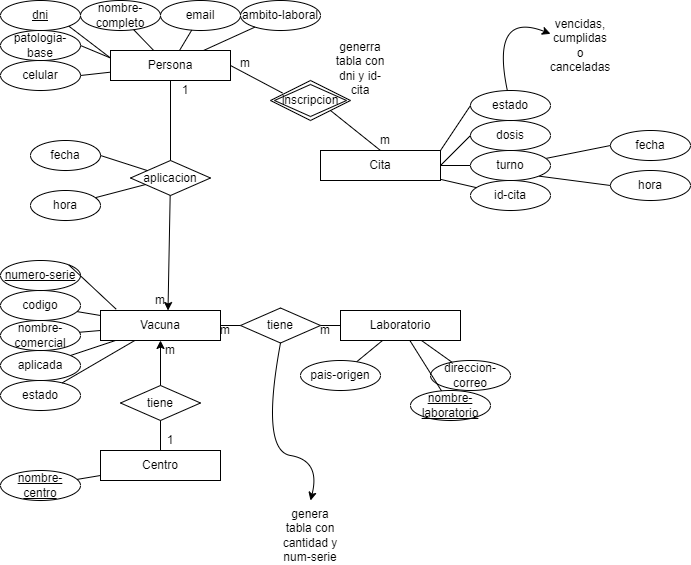

The diagram above was exported from draw.io. Its source (the exported page's mxGraphModel, read from the mxfile embedded in the PNG):
<mxGraphModel dx="1385" dy="564" grid="1" gridSize="10" guides="1" tooltips="1" connect="1" arrows="1" fold="1" page="1" pageScale="1" pageWidth="850" pageHeight="1100" math="0" shadow="0" extFonts="Permanent Marker^https://fonts.googleapis.com/css?family=Permanent+Marker">
  <root>
    <mxCell id="0" />
    <mxCell id="1" parent="0" />
    <mxCell id="wSNn4-nixomE_8_gm748-1" value="Persona" style="rounded=0;whiteSpace=wrap;html=1;" vertex="1" parent="1">
      <mxGeometry x="110" y="50" width="120" height="30" as="geometry" />
    </mxCell>
    <mxCell id="wSNn4-nixomE_8_gm748-2" value="Centro" style="rounded=0;whiteSpace=wrap;html=1;" vertex="1" parent="1">
      <mxGeometry x="100" y="450" width="120" height="30" as="geometry" />
    </mxCell>
    <mxCell id="wSNn4-nixomE_8_gm748-3" value="Cita" style="rounded=0;whiteSpace=wrap;html=1;" vertex="1" parent="1">
      <mxGeometry x="320" y="150" width="120" height="30" as="geometry" />
    </mxCell>
    <mxCell id="wSNn4-nixomE_8_gm748-4" value="Vacuna" style="rounded=0;whiteSpace=wrap;html=1;" vertex="1" parent="1">
      <mxGeometry x="100" y="310" width="120" height="30" as="geometry" />
    </mxCell>
    <mxCell id="wSNn4-nixomE_8_gm748-5" value="Laboratorio" style="rounded=0;whiteSpace=wrap;html=1;" vertex="1" parent="1">
      <mxGeometry x="340" y="310" width="120" height="30" as="geometry" />
    </mxCell>
    <mxCell id="wSNn4-nixomE_8_gm748-10" value="celular" style="ellipse;whiteSpace=wrap;html=1;" vertex="1" parent="1">
      <mxGeometry y="60" width="80" height="30" as="geometry" />
    </mxCell>
    <mxCell id="wSNn4-nixomE_8_gm748-11" value="patologia-base" style="ellipse;whiteSpace=wrap;html=1;" vertex="1" parent="1">
      <mxGeometry y="30" width="80" height="30" as="geometry" />
    </mxCell>
    <mxCell id="wSNn4-nixomE_8_gm748-12" value="ambito-laboral" style="ellipse;whiteSpace=wrap;html=1;" vertex="1" parent="1">
      <mxGeometry x="240" width="80" height="30" as="geometry" />
    </mxCell>
    <mxCell id="wSNn4-nixomE_8_gm748-13" value="email" style="ellipse;whiteSpace=wrap;html=1;" vertex="1" parent="1">
      <mxGeometry x="160" width="80" height="30" as="geometry" />
    </mxCell>
    <mxCell id="wSNn4-nixomE_8_gm748-14" value="nombre-completo" style="ellipse;whiteSpace=wrap;html=1;" vertex="1" parent="1">
      <mxGeometry x="80" width="80" height="30" as="geometry" />
    </mxCell>
    <mxCell id="wSNn4-nixomE_8_gm748-15" value="&lt;u&gt;dni&lt;/u&gt;" style="ellipse;whiteSpace=wrap;html=1;" vertex="1" parent="1">
      <mxGeometry width="80" height="30" as="geometry" />
    </mxCell>
    <mxCell id="wSNn4-nixomE_8_gm748-17" value="aplicada" style="ellipse;whiteSpace=wrap;html=1;" vertex="1" parent="1">
      <mxGeometry y="350" width="80" height="30" as="geometry" />
    </mxCell>
    <mxCell id="wSNn4-nixomE_8_gm748-18" value="nombre-comercial" style="ellipse;whiteSpace=wrap;html=1;" vertex="1" parent="1">
      <mxGeometry y="320" width="80" height="30" as="geometry" />
    </mxCell>
    <mxCell id="wSNn4-nixomE_8_gm748-19" value="codigo" style="ellipse;whiteSpace=wrap;html=1;" vertex="1" parent="1">
      <mxGeometry y="290" width="80" height="30" as="geometry" />
    </mxCell>
    <mxCell id="wSNn4-nixomE_8_gm748-20" value="&lt;u&gt;numero-serie&lt;/u&gt;" style="ellipse;whiteSpace=wrap;html=1;" vertex="1" parent="1">
      <mxGeometry y="260" width="80" height="30" as="geometry" />
    </mxCell>
    <mxCell id="wSNn4-nixomE_8_gm748-21" value="direccion-correo" style="ellipse;whiteSpace=wrap;html=1;" vertex="1" parent="1">
      <mxGeometry x="430" y="360" width="80" height="30" as="geometry" />
    </mxCell>
    <mxCell id="wSNn4-nixomE_8_gm748-22" value="&lt;u&gt;nombre-laboratorio&lt;/u&gt;" style="ellipse;whiteSpace=wrap;html=1;" vertex="1" parent="1">
      <mxGeometry x="410" y="390" width="80" height="30" as="geometry" />
    </mxCell>
    <mxCell id="wSNn4-nixomE_8_gm748-24" value="pais-origen" style="ellipse;whiteSpace=wrap;html=1;" vertex="1" parent="1">
      <mxGeometry x="300" y="360" width="80" height="30" as="geometry" />
    </mxCell>
    <mxCell id="wSNn4-nixomE_8_gm748-25" value="&lt;u&gt;nombre-centro&lt;/u&gt;" style="ellipse;whiteSpace=wrap;html=1;" vertex="1" parent="1">
      <mxGeometry y="470" width="80" height="30" as="geometry" />
    </mxCell>
    <mxCell id="wSNn4-nixomE_8_gm748-31" value="dosis" style="ellipse;whiteSpace=wrap;html=1;" vertex="1" parent="1">
      <mxGeometry x="470" y="120" width="80" height="30" as="geometry" />
    </mxCell>
    <mxCell id="wSNn4-nixomE_8_gm748-32" value="estado" style="ellipse;whiteSpace=wrap;html=1;" vertex="1" parent="1">
      <mxGeometry x="470" y="90" width="80" height="30" as="geometry" />
    </mxCell>
    <mxCell id="wSNn4-nixomE_8_gm748-34" value="hora" style="ellipse;whiteSpace=wrap;html=1;" vertex="1" parent="1">
      <mxGeometry x="610" y="170" width="80" height="30" as="geometry" />
    </mxCell>
    <mxCell id="wSNn4-nixomE_8_gm748-35" value="fecha" style="ellipse;whiteSpace=wrap;html=1;" vertex="1" parent="1">
      <mxGeometry x="610" y="130" width="80" height="30" as="geometry" />
    </mxCell>
    <mxCell id="wSNn4-nixomE_8_gm748-38" value="inscripcion" style="shape=rhombus;double=1;perimeter=rhombusPerimeter;whiteSpace=wrap;html=1;align=center;" vertex="1" parent="1">
      <mxGeometry x="270" y="80" width="80" height="40" as="geometry" />
    </mxCell>
    <mxCell id="wSNn4-nixomE_8_gm748-40" value="aplicacion" style="rhombus;whiteSpace=wrap;html=1;" vertex="1" parent="1">
      <mxGeometry x="130" y="160" width="80" height="35" as="geometry" />
    </mxCell>
    <mxCell id="wSNn4-nixomE_8_gm748-41" value="fecha" style="ellipse;whiteSpace=wrap;html=1;" vertex="1" parent="1">
      <mxGeometry x="30" y="140" width="70" height="30" as="geometry" />
    </mxCell>
    <mxCell id="wSNn4-nixomE_8_gm748-42" value="tiene" style="rhombus;whiteSpace=wrap;html=1;" vertex="1" parent="1">
      <mxGeometry x="120" y="385" width="80" height="35" as="geometry" />
    </mxCell>
    <mxCell id="wSNn4-nixomE_8_gm748-43" value="tiene" style="rhombus;whiteSpace=wrap;html=1;" vertex="1" parent="1">
      <mxGeometry x="240" y="307.5" width="80" height="35" as="geometry" />
    </mxCell>
    <mxCell id="wSNn4-nixomE_8_gm748-44" value="" style="endArrow=classic;html=1;rounded=0;entryX=0.75;entryY=1;entryDx=0;entryDy=0;" edge="1" parent="1" source="wSNn4-nixomE_8_gm748-40" target="wSNn4-nixomE_8_gm748-99">
      <mxGeometry width="50" height="50" relative="1" as="geometry">
        <mxPoint x="170" y="190" as="sourcePoint" />
        <mxPoint x="170" y="80" as="targetPoint" />
      </mxGeometry>
    </mxCell>
    <mxCell id="wSNn4-nixomE_8_gm748-45" value="" style="endArrow=none;html=1;rounded=0;exitX=0.5;exitY=1;exitDx=0;exitDy=0;entryX=0.5;entryY=0;entryDx=0;entryDy=0;" edge="1" parent="1" source="wSNn4-nixomE_8_gm748-1" target="wSNn4-nixomE_8_gm748-40">
      <mxGeometry width="50" height="50" relative="1" as="geometry">
        <mxPoint x="310" y="200" as="sourcePoint" />
        <mxPoint x="250" y="250" as="targetPoint" />
      </mxGeometry>
    </mxCell>
    <mxCell id="wSNn4-nixomE_8_gm748-47" value="" style="endArrow=classic;html=1;rounded=0;exitX=0.5;exitY=0;exitDx=0;exitDy=0;entryX=0.5;entryY=1;entryDx=0;entryDy=0;" edge="1" parent="1" source="wSNn4-nixomE_8_gm748-42" target="wSNn4-nixomE_8_gm748-4">
      <mxGeometry width="50" height="50" relative="1" as="geometry">
        <mxPoint x="240" y="260" as="sourcePoint" />
        <mxPoint x="290" y="210" as="targetPoint" />
      </mxGeometry>
    </mxCell>
    <mxCell id="wSNn4-nixomE_8_gm748-48" value="" style="endArrow=none;html=1;rounded=0;exitX=1;exitY=0.5;exitDx=0;exitDy=0;entryX=0;entryY=0.5;entryDx=0;entryDy=0;" edge="1" parent="1" source="wSNn4-nixomE_8_gm748-4" target="wSNn4-nixomE_8_gm748-43">
      <mxGeometry width="50" height="50" relative="1" as="geometry">
        <mxPoint x="240" y="260" as="sourcePoint" />
        <mxPoint x="290" y="210" as="targetPoint" />
      </mxGeometry>
    </mxCell>
    <mxCell id="wSNn4-nixomE_8_gm748-49" value="" style="endArrow=none;html=1;rounded=0;exitX=0;exitY=0.5;exitDx=0;exitDy=0;entryX=1;entryY=0.5;entryDx=0;entryDy=0;" edge="1" parent="1" source="wSNn4-nixomE_8_gm748-5" target="wSNn4-nixomE_8_gm748-43">
      <mxGeometry width="50" height="50" relative="1" as="geometry">
        <mxPoint x="230.0000000000001" y="335" as="sourcePoint" />
        <mxPoint x="320" y="330" as="targetPoint" />
      </mxGeometry>
    </mxCell>
    <mxCell id="wSNn4-nixomE_8_gm748-53" value="" style="endArrow=none;html=1;rounded=0;entryX=1;entryY=0.5;entryDx=0;entryDy=0;exitX=0.15;exitY=0.313;exitDx=0;exitDy=0;exitPerimeter=0;" edge="1" parent="1" source="wSNn4-nixomE_8_gm748-38" target="wSNn4-nixomE_8_gm748-1">
      <mxGeometry width="50" height="50" relative="1" as="geometry">
        <mxPoint x="240" y="260" as="sourcePoint" />
        <mxPoint x="290" y="210" as="targetPoint" />
      </mxGeometry>
    </mxCell>
    <mxCell id="wSNn4-nixomE_8_gm748-54" value="" style="endArrow=none;html=1;rounded=0;entryX=1;entryY=1;entryDx=0;entryDy=0;exitX=0.5;exitY=0;exitDx=0;exitDy=0;" edge="1" parent="1" source="wSNn4-nixomE_8_gm748-3" target="wSNn4-nixomE_8_gm748-38">
      <mxGeometry width="50" height="50" relative="1" as="geometry">
        <mxPoint x="380" y="140" as="sourcePoint" />
        <mxPoint x="290" y="210" as="targetPoint" />
      </mxGeometry>
    </mxCell>
    <mxCell id="wSNn4-nixomE_8_gm748-55" value="" style="endArrow=none;html=1;rounded=0;entryX=0;entryY=0.5;entryDx=0;entryDy=0;exitX=1;exitY=0;exitDx=0;exitDy=0;" edge="1" parent="1" source="wSNn4-nixomE_8_gm748-3" target="wSNn4-nixomE_8_gm748-32">
      <mxGeometry width="50" height="50" relative="1" as="geometry">
        <mxPoint x="290" y="260" as="sourcePoint" />
        <mxPoint x="340" y="210" as="targetPoint" />
      </mxGeometry>
    </mxCell>
    <mxCell id="wSNn4-nixomE_8_gm748-59" value="" style="endArrow=none;html=1;rounded=0;exitX=1;exitY=0.5;exitDx=0;exitDy=0;" edge="1" parent="1" source="wSNn4-nixomE_8_gm748-3" target="wSNn4-nixomE_8_gm748-106">
      <mxGeometry width="50" height="50" relative="1" as="geometry">
        <mxPoint x="440" y="240" as="sourcePoint" />
        <mxPoint x="470.0000000000002" y="165.0000000000001" as="targetPoint" />
      </mxGeometry>
    </mxCell>
    <mxCell id="wSNn4-nixomE_8_gm748-60" value="" style="endArrow=none;html=1;rounded=0;entryX=0;entryY=0.5;entryDx=0;entryDy=0;exitX=1;exitY=0.5;exitDx=0;exitDy=0;" edge="1" parent="1" source="wSNn4-nixomE_8_gm748-3" target="wSNn4-nixomE_8_gm748-31">
      <mxGeometry width="50" height="50" relative="1" as="geometry">
        <mxPoint x="340.0000000000001" y="310" as="sourcePoint" />
        <mxPoint x="390.0000000000001" y="260" as="targetPoint" />
      </mxGeometry>
    </mxCell>
    <mxCell id="wSNn4-nixomE_8_gm748-61" value="" style="endArrow=none;html=1;rounded=0;exitX=0;exitY=0.5;exitDx=0;exitDy=0;" edge="1" parent="1" source="wSNn4-nixomE_8_gm748-35" target="wSNn4-nixomE_8_gm748-106">
      <mxGeometry width="50" height="50" relative="1" as="geometry">
        <mxPoint x="380" y="260" as="sourcePoint" />
        <mxPoint x="550.0000000000002" y="165.0000000000001" as="targetPoint" />
      </mxGeometry>
    </mxCell>
    <mxCell id="wSNn4-nixomE_8_gm748-62" value="" style="endArrow=none;html=1;rounded=0;entryX=0;entryY=0.5;entryDx=0;entryDy=0;exitX=1;exitY=1;exitDx=0;exitDy=0;" edge="1" parent="1" source="wSNn4-nixomE_8_gm748-106" target="wSNn4-nixomE_8_gm748-34">
      <mxGeometry width="50" height="50" relative="1" as="geometry">
        <mxPoint x="550.0000000000002" y="165.0000000000001" as="sourcePoint" />
        <mxPoint x="400.0000000000001" y="270" as="targetPoint" />
      </mxGeometry>
    </mxCell>
    <mxCell id="wSNn4-nixomE_8_gm748-63" value="" style="endArrow=none;html=1;rounded=0;entryX=1;entryY=0.5;entryDx=0;entryDy=0;exitX=0;exitY=0.25;exitDx=0;exitDy=0;" edge="1" parent="1" source="wSNn4-nixomE_8_gm748-1" target="wSNn4-nixomE_8_gm748-11">
      <mxGeometry width="50" height="50" relative="1" as="geometry">
        <mxPoint x="360.0000000000001" y="330" as="sourcePoint" />
        <mxPoint x="410.0000000000001" y="280" as="targetPoint" />
      </mxGeometry>
    </mxCell>
    <mxCell id="wSNn4-nixomE_8_gm748-64" value="" style="endArrow=none;html=1;rounded=0;entryX=1;entryY=1;entryDx=0;entryDy=0;exitX=0;exitY=0.25;exitDx=0;exitDy=0;" edge="1" parent="1" source="wSNn4-nixomE_8_gm748-1" target="wSNn4-nixomE_8_gm748-15">
      <mxGeometry width="50" height="50" relative="1" as="geometry">
        <mxPoint x="370.0000000000001" y="340" as="sourcePoint" />
        <mxPoint x="420.0000000000001" y="290" as="targetPoint" />
      </mxGeometry>
    </mxCell>
    <mxCell id="wSNn4-nixomE_8_gm748-65" value="" style="endArrow=none;html=1;rounded=0;exitX=0.36;exitY=0;exitDx=0;exitDy=0;exitPerimeter=0;" edge="1" parent="1" source="wSNn4-nixomE_8_gm748-1" target="wSNn4-nixomE_8_gm748-14">
      <mxGeometry width="50" height="50" relative="1" as="geometry">
        <mxPoint x="380.0000000000001" y="350" as="sourcePoint" />
        <mxPoint x="430.0000000000001" y="300" as="targetPoint" />
      </mxGeometry>
    </mxCell>
    <mxCell id="wSNn4-nixomE_8_gm748-66" value="" style="endArrow=none;html=1;rounded=0;" edge="1" parent="1" source="wSNn4-nixomE_8_gm748-1" target="wSNn4-nixomE_8_gm748-13">
      <mxGeometry width="50" height="50" relative="1" as="geometry">
        <mxPoint x="390.0000000000001" y="360" as="sourcePoint" />
        <mxPoint x="440.0000000000001" y="310" as="targetPoint" />
      </mxGeometry>
    </mxCell>
    <mxCell id="wSNn4-nixomE_8_gm748-67" value="" style="endArrow=none;html=1;rounded=0;" edge="1" parent="1" source="wSNn4-nixomE_8_gm748-1" target="wSNn4-nixomE_8_gm748-12">
      <mxGeometry width="50" height="50" relative="1" as="geometry">
        <mxPoint x="400.0000000000001" y="370" as="sourcePoint" />
        <mxPoint x="450.0000000000001" y="320" as="targetPoint" />
      </mxGeometry>
    </mxCell>
    <mxCell id="wSNn4-nixomE_8_gm748-68" value="" style="endArrow=none;html=1;rounded=0;entryX=1;entryY=0.5;entryDx=0;entryDy=0;" edge="1" parent="1" source="wSNn4-nixomE_8_gm748-1" target="wSNn4-nixomE_8_gm748-10">
      <mxGeometry width="50" height="50" relative="1" as="geometry">
        <mxPoint x="410.0000000000001" y="380" as="sourcePoint" />
        <mxPoint x="460.0000000000001" y="330" as="targetPoint" />
      </mxGeometry>
    </mxCell>
    <mxCell id="wSNn4-nixomE_8_gm748-69" value="" style="endArrow=none;html=1;rounded=0;entryX=1;entryY=0.5;entryDx=0;entryDy=0;" edge="1" parent="1" source="wSNn4-nixomE_8_gm748-40" target="wSNn4-nixomE_8_gm748-41">
      <mxGeometry width="50" height="50" relative="1" as="geometry">
        <mxPoint x="140" y="178" as="sourcePoint" />
        <mxPoint x="470.0000000000001" y="340" as="targetPoint" />
      </mxGeometry>
    </mxCell>
    <mxCell id="wSNn4-nixomE_8_gm748-71" value="" style="endArrow=none;html=1;rounded=0;entryX=1;entryY=0;entryDx=0;entryDy=0;exitX=0.131;exitY=-0.042;exitDx=0;exitDy=0;exitPerimeter=0;" edge="1" parent="1" source="wSNn4-nixomE_8_gm748-4" target="wSNn4-nixomE_8_gm748-20">
      <mxGeometry width="50" height="50" relative="1" as="geometry">
        <mxPoint x="440.0000000000001" y="410" as="sourcePoint" />
        <mxPoint x="490.0000000000001" y="360" as="targetPoint" />
      </mxGeometry>
    </mxCell>
    <mxCell id="wSNn4-nixomE_8_gm748-72" value="" style="endArrow=none;html=1;rounded=0;" edge="1" parent="1" source="wSNn4-nixomE_8_gm748-4" target="wSNn4-nixomE_8_gm748-18">
      <mxGeometry width="50" height="50" relative="1" as="geometry">
        <mxPoint x="450.0000000000001" y="420" as="sourcePoint" />
        <mxPoint x="500.0000000000001" y="370" as="targetPoint" />
      </mxGeometry>
    </mxCell>
    <mxCell id="wSNn4-nixomE_8_gm748-73" value="" style="endArrow=none;html=1;rounded=0;" edge="1" parent="1" source="wSNn4-nixomE_8_gm748-4" target="wSNn4-nixomE_8_gm748-17">
      <mxGeometry width="50" height="50" relative="1" as="geometry">
        <mxPoint x="460.0000000000001" y="430" as="sourcePoint" />
        <mxPoint x="510.0000000000001" y="380" as="targetPoint" />
      </mxGeometry>
    </mxCell>
    <mxCell id="wSNn4-nixomE_8_gm748-74" value="" style="endArrow=none;html=1;rounded=0;" edge="1" parent="1" source="wSNn4-nixomE_8_gm748-4" target="wSNn4-nixomE_8_gm748-19">
      <mxGeometry width="50" height="50" relative="1" as="geometry">
        <mxPoint x="470.0000000000001" y="440" as="sourcePoint" />
        <mxPoint x="520.0000000000001" y="390" as="targetPoint" />
      </mxGeometry>
    </mxCell>
    <mxCell id="wSNn4-nixomE_8_gm748-78" value="" style="endArrow=none;html=1;rounded=0;" edge="1" parent="1" source="wSNn4-nixomE_8_gm748-2" target="wSNn4-nixomE_8_gm748-25">
      <mxGeometry width="50" height="50" relative="1" as="geometry">
        <mxPoint x="480.0000000000001" y="450" as="sourcePoint" />
        <mxPoint x="530.0000000000001" y="400" as="targetPoint" />
      </mxGeometry>
    </mxCell>
    <mxCell id="wSNn4-nixomE_8_gm748-81" value="" style="endArrow=none;html=1;rounded=0;" edge="1" parent="1" source="wSNn4-nixomE_8_gm748-22" target="wSNn4-nixomE_8_gm748-5">
      <mxGeometry width="50" height="50" relative="1" as="geometry">
        <mxPoint x="450" y="410" as="sourcePoint" />
        <mxPoint x="560.0000000000001" y="430" as="targetPoint" />
      </mxGeometry>
    </mxCell>
    <mxCell id="wSNn4-nixomE_8_gm748-82" value="" style="endArrow=none;html=1;rounded=0;" edge="1" parent="1" source="wSNn4-nixomE_8_gm748-21" target="wSNn4-nixomE_8_gm748-5">
      <mxGeometry width="50" height="50" relative="1" as="geometry">
        <mxPoint x="520.0000000000001" y="490" as="sourcePoint" />
        <mxPoint x="570.0000000000001" y="440" as="targetPoint" />
      </mxGeometry>
    </mxCell>
    <mxCell id="wSNn4-nixomE_8_gm748-83" value="" style="endArrow=none;html=1;rounded=0;" edge="1" parent="1" source="wSNn4-nixomE_8_gm748-24" target="wSNn4-nixomE_8_gm748-5">
      <mxGeometry width="50" height="50" relative="1" as="geometry">
        <mxPoint x="530.0000000000001" y="500" as="sourcePoint" />
        <mxPoint x="580.0000000000001" y="450" as="targetPoint" />
      </mxGeometry>
    </mxCell>
    <mxCell id="wSNn4-nixomE_8_gm748-94" value="1" style="text;html=1;strokeColor=none;fillColor=none;align=center;verticalAlign=middle;whiteSpace=wrap;rounded=0;" vertex="1" parent="1">
      <mxGeometry x="160" y="430" width="20" height="20" as="geometry" />
    </mxCell>
    <mxCell id="wSNn4-nixomE_8_gm748-95" value="m" style="text;html=1;strokeColor=none;fillColor=none;align=center;verticalAlign=middle;whiteSpace=wrap;rounded=0;" vertex="1" parent="1">
      <mxGeometry x="160" y="340" width="20" height="20" as="geometry" />
    </mxCell>
    <mxCell id="wSNn4-nixomE_8_gm748-96" value="m" style="text;html=1;strokeColor=none;fillColor=none;align=center;verticalAlign=middle;whiteSpace=wrap;rounded=0;" vertex="1" parent="1">
      <mxGeometry x="370" y="130" width="30" height="20" as="geometry" />
    </mxCell>
    <mxCell id="wSNn4-nixomE_8_gm748-97" value="m" style="text;html=1;strokeColor=none;fillColor=none;align=center;verticalAlign=middle;whiteSpace=wrap;rounded=0;" vertex="1" parent="1">
      <mxGeometry x="230" y="52.5" width="30" height="20" as="geometry" />
    </mxCell>
    <mxCell id="wSNn4-nixomE_8_gm748-98" value="1" style="text;html=1;strokeColor=none;fillColor=none;align=center;verticalAlign=middle;whiteSpace=wrap;rounded=0;" vertex="1" parent="1">
      <mxGeometry x="170" y="80" width="30" height="20" as="geometry" />
    </mxCell>
    <mxCell id="wSNn4-nixomE_8_gm748-99" value="m" style="text;html=1;strokeColor=none;fillColor=none;align=center;verticalAlign=middle;whiteSpace=wrap;rounded=0;" vertex="1" parent="1">
      <mxGeometry x="145" y="290" width="30" height="20" as="geometry" />
    </mxCell>
    <mxCell id="wSNn4-nixomE_8_gm748-100" value="m" style="text;html=1;strokeColor=none;fillColor=none;align=center;verticalAlign=middle;whiteSpace=wrap;rounded=0;" vertex="1" parent="1">
      <mxGeometry x="210" y="320" width="30" height="20" as="geometry" />
    </mxCell>
    <mxCell id="wSNn4-nixomE_8_gm748-101" value="m" style="text;html=1;strokeColor=none;fillColor=none;align=center;verticalAlign=middle;whiteSpace=wrap;rounded=0;" vertex="1" parent="1">
      <mxGeometry x="310" y="320" width="30" height="20" as="geometry" />
    </mxCell>
    <mxCell id="wSNn4-nixomE_8_gm748-104" value="hora" style="ellipse;whiteSpace=wrap;html=1;" vertex="1" parent="1">
      <mxGeometry x="30" y="190" width="70" height="30" as="geometry" />
    </mxCell>
    <mxCell id="wSNn4-nixomE_8_gm748-105" value="" style="endArrow=none;html=1;rounded=0;" edge="1" parent="1" source="wSNn4-nixomE_8_gm748-40" target="wSNn4-nixomE_8_gm748-104">
      <mxGeometry width="50" height="50" relative="1" as="geometry">
        <mxPoint x="156.9411764705883" y="180.08823529411768" as="sourcePoint" />
        <mxPoint x="110" y="164.9999999999999" as="targetPoint" />
      </mxGeometry>
    </mxCell>
    <mxCell id="wSNn4-nixomE_8_gm748-106" value="turno" style="ellipse;whiteSpace=wrap;html=1;" vertex="1" parent="1">
      <mxGeometry x="470" y="150" width="80" height="30" as="geometry" />
    </mxCell>
    <mxCell id="wSNn4-nixomE_8_gm748-108" value="" style="endArrow=none;html=1;rounded=0;entryX=0;entryY=1;entryDx=0;entryDy=0;" edge="1" parent="1" source="wSNn4-nixomE_8_gm748-42" target="wSNn4-nixomE_8_gm748-94">
      <mxGeometry width="50" height="50" relative="1" as="geometry">
        <mxPoint x="160" y="410" as="sourcePoint" />
        <mxPoint x="180" y="170.0000000000001" as="targetPoint" />
      </mxGeometry>
    </mxCell>
    <mxCell id="wSNn4-nixomE_8_gm748-109" value="genera tabla con cantidad y num-serie" style="text;html=1;strokeColor=none;fillColor=none;align=center;verticalAlign=middle;whiteSpace=wrap;rounded=0;" vertex="1" parent="1">
      <mxGeometry x="280" y="520" width="60" height="30" as="geometry" />
    </mxCell>
    <mxCell id="wSNn4-nixomE_8_gm748-111" value="" style="curved=1;endArrow=classic;html=1;rounded=0;exitX=0.5;exitY=1;exitDx=0;exitDy=0;" edge="1" parent="1" source="wSNn4-nixomE_8_gm748-43">
      <mxGeometry width="50" height="50" relative="1" as="geometry">
        <mxPoint x="320" y="510" as="sourcePoint" />
        <mxPoint x="310" y="500" as="targetPoint" />
        <Array as="points">
          <mxPoint x="260" y="450" />
          <mxPoint x="320" y="460" />
        </Array>
      </mxGeometry>
    </mxCell>
    <mxCell id="wSNn4-nixomE_8_gm748-113" value="generra tabla con dni y id-cita" style="text;html=1;strokeColor=none;fillColor=none;align=center;verticalAlign=middle;whiteSpace=wrap;rounded=0;" vertex="1" parent="1">
      <mxGeometry x="330" y="52.5" width="60" height="30" as="geometry" />
    </mxCell>
    <mxCell id="wSNn4-nixomE_8_gm748-115" value="vencidas, cumplidas o canceladas" style="text;html=1;strokeColor=none;fillColor=none;align=center;verticalAlign=middle;whiteSpace=wrap;rounded=0;" vertex="1" parent="1">
      <mxGeometry x="550" y="30" width="60" height="30" as="geometry" />
    </mxCell>
    <mxCell id="wSNn4-nixomE_8_gm748-116" value="" style="curved=1;endArrow=classic;html=1;rounded=0;" edge="1" parent="1" source="wSNn4-nixomE_8_gm748-32" target="wSNn4-nixomE_8_gm748-115">
      <mxGeometry width="50" height="50" relative="1" as="geometry">
        <mxPoint x="320" y="100" as="sourcePoint" />
        <mxPoint x="370" y="50" as="targetPoint" />
        <Array as="points">
          <mxPoint x="490" y="10" />
        </Array>
      </mxGeometry>
    </mxCell>
    <mxCell id="wSNn4-nixomE_8_gm748-118" value="id-cita" style="ellipse;whiteSpace=wrap;html=1;" vertex="1" parent="1">
      <mxGeometry x="470" y="180" width="80" height="30" as="geometry" />
    </mxCell>
    <mxCell id="wSNn4-nixomE_8_gm748-119" value="" style="endArrow=none;html=1;rounded=0;" edge="1" parent="1" source="wSNn4-nixomE_8_gm748-3" target="wSNn4-nixomE_8_gm748-118">
      <mxGeometry width="50" height="50" relative="1" as="geometry">
        <mxPoint x="450" y="175.0000000000001" as="sourcePoint" />
        <mxPoint x="480.0000000000002" y="175.0000000000001" as="targetPoint" />
      </mxGeometry>
    </mxCell>
    <mxCell id="wSNn4-nixomE_8_gm748-120" value="estado" style="ellipse;whiteSpace=wrap;html=1;" vertex="1" parent="1">
      <mxGeometry y="380" width="80" height="30" as="geometry" />
    </mxCell>
    <mxCell id="wSNn4-nixomE_8_gm748-121" value="" style="endArrow=none;html=1;rounded=0;" edge="1" parent="1" source="wSNn4-nixomE_8_gm748-4" target="wSNn4-nixomE_8_gm748-120">
      <mxGeometry width="50" height="50" relative="1" as="geometry">
        <mxPoint x="125" y="350" as="sourcePoint" />
        <mxPoint x="79.89637274735242" y="365.03454241754923" as="targetPoint" />
      </mxGeometry>
    </mxCell>
  </root>
</mxGraphModel>